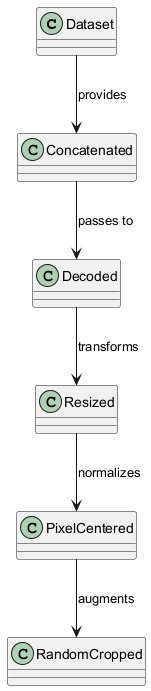

The diagram above was rendered by PlantUML. Its source (embedded in the PNG):
@startuml
class Dataset
class Concatenated
class Decoded
class Resized
class PixelCentered
class RandomCropped

Dataset --> Concatenated : provides
Concatenated --> Decoded : passes to
Decoded --> Resized : transforms
Resized --> PixelCentered : normalizes
PixelCentered --> RandomCropped : augments
@enduml